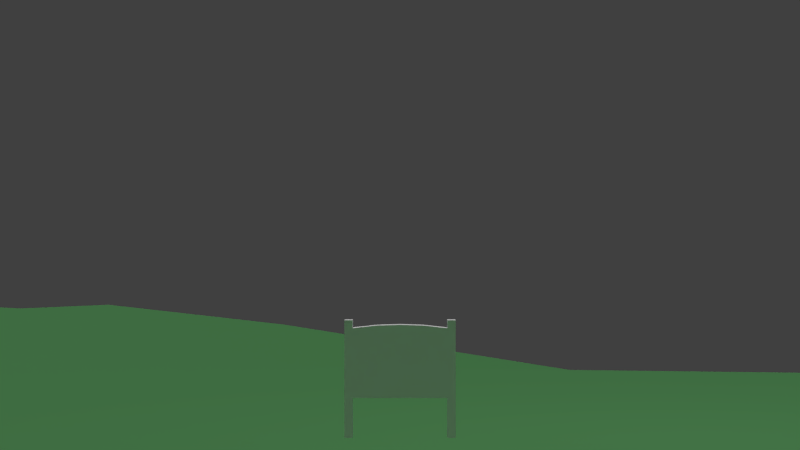 # Source: untitled.blend  (saved by Blender 2.73.0; exported with 4.5.12 LTS)
import bpy
from mathutils import Matrix  # noqa: F401  (used for matrix-valued properties, if any)

bpy.ops.wm.read_factory_settings(use_empty=True)
scene = bpy.context.scene
scene.name = 'Scene'

# ---- collections
col_collection_1 = bpy.data.collections.new('Collection 1'); scene.collection.children.link(col_collection_1)
col_collection_2 = bpy.data.collections.new('Collection 2'); scene.collection.children.link(col_collection_2)

# ---- materials (node trees are filled in below, after node groups)
mat_water = bpy.data.materials.new('Water')
mat_water.alpha_threshold = 0.0
mat_water.use_transparent_shadow = False
mat_water.diffuse_color = (0.0, 0.5763, 0.8, 1.0)
mat_water.roughness = 0.5
mat_water.specular_intensity = 0.0
mat_island = bpy.data.materials.new('Island')
mat_island.alpha_threshold = 0.0
mat_island.use_transparent_shadow = False
mat_island.diffuse_color = (0.131, 0.402, 0.1422, 1.0)
mat_island.roughness = 0.5
mat_island.specular_intensity = 0.0
mat_sign = bpy.data.materials.new('Sign')
mat_sign.alpha_threshold = 0.0
mat_sign.use_transparent_shadow = False
mat_sign.diffuse_color = (1.0, 1.0, 1.0, 1.0)
mat_sign.roughness = 0.5

# ---- material node trees

# ---- world
world_world = bpy.data.worlds.new('World'); scene.world = world_world
world_world.color = (0.05088, 0.05088, 0.05088)
world_world.use_sun_shadow = False
world_world.sun_shadow_jitter_overblur = 0.0
world_world.cycles.sampling_method = 'MANUAL'
world_world.cycles.sample_map_resolution = 256

# ---- cameras
cam_camera = bpy.data.cameras.new('Camera')
cam_camera.clip_end = 100.0
cam_camera.lens = 35.0
cam_camera.sensor_width = 32.0
cam_camera.sensor_height = 18.0
cam_camera.ortho_scale = 7.314
cam_camera.dof.focus_distance = 0.0
cam_camera.dof.aperture_fstop = 128.0

# ---- lights
light_sun = bpy.data.lights.new('Sun', 'SUN')
light_sun.transmission_factor = 0.0
light_sun.angle = 0.1993
light_sun.energy = 1.0
light_sun.shadow_buffer_clip_start = 0.5
light_sun.shadow_soft_size = 0.1
light_sun.shadow_cascade_max_distance = 1000.0
light_sun.cycles.use_multiple_importance_sampling = False
light_lamp = bpy.data.lights.new('Lamp', 'POINT')
light_lamp.transmission_factor = 0.0
light_lamp.cutoff_distance = 30.0
light_lamp.energy = 100.0
light_lamp.shadow_buffer_clip_start = 1.001
light_lamp.shadow_soft_size = 0.1
light_lamp.shadow_maximum_resolution = 0.006
light_lamp.use_absolute_resolution = True
light_lamp.cycles.use_multiple_importance_sampling = False

# ---- meshes
me_water = bpy.data.meshes.new('Water')
me_water.from_pydata([(-3.608e+04, -3.608e+04, -52.01), (3.608e+04, -3.608e+04, -52.01), (-3.608e+04, 3.608e+04, -52.01), (3.608e+04, 3.608e+04, -52.01), (-3.608e+04, 8.128e-05, -52.01), (4.064e-05, -3.608e+04, -52.01), (3.608e+04, 8.128e-05, -52.01), (4.064e-05, 3.608e+04, -52.01), (4.064e-05, 8.128e-05, -52.01), (-3.608e+04, -1.804e+04, -52.01), (1.804e+04, -3.608e+04, -52.01), (3.608e+04, 1.804e+04, -52.01), (-1.804e+04, 3.608e+04, -52.01), (-3.608e+04, 1.804e+04, -52.01), (-1.804e+04, -3.608e+04, -52.01), (3.608e+04, -1.804e+04, -52.01), (1.804e+04, 3.608e+04, -52.01), (4.064e-05, 1.804e+04, -52.01), (4.064e-05, -1.804e+04, -52.01), (-1.804e+04, 8.128e-05, -52.01), (1.804e+04, 8.128e-05, -52.01), (1.804e+04, -1.804e+04, -52.01), (-1.804e+04, -1.804e+04, -52.01), (-1.804e+04, 1.804e+04, -52.01), (1.804e+04, 1.804e+04, -52.01)], [], [(24, 11, 3, 16), (23, 17, 7, 12), (22, 18, 8, 19), (21, 15, 6, 20), (18, 21, 20, 8), (5, 10, 21, 18), (10, 1, 15, 21), (9, 22, 19, 4), (0, 14, 22, 9), (14, 5, 18, 22), (13, 23, 12, 2), (4, 19, 23, 13), (19, 8, 17, 23), (17, 24, 16, 7), (8, 20, 24, 17), (20, 6, 11, 24)])
me_water.materials.append(mat_water)
me_water.use_remesh_preserve_volume = False
me_water.use_remesh_preserve_attributes = False
me_water.use_mirror_vertex_groups = False
me_water.update()
me_island = bpy.data.meshes.new('Island')
me_island.from_pydata([(-300.0, -300.0, -54.62), (-233.3, -300.0, -54.62), (-166.7, -300.0, -54.62), (-100.0, -300.0, -54.62), (-33.33, -300.0, -54.62), (33.33, -300.0, -54.62), (100.0, -300.0, -54.62), (166.7, -300.0, -54.62), (233.3, -300.0, -54.62), (300.0, -300.0, -54.62), (-300.0, -233.3, -54.62), (-233.3, -233.3, -31.83), (-166.7, -233.3, -31.83), (-100.0, -233.3, -31.83), (-33.33, -233.3, -31.83), (33.33, -233.3, -31.83), (100.0, -233.3, -31.83), (166.7, -233.3, -31.83), (233.3, -233.3, -31.83), (300.0, -233.3, -54.62), (-300.0, -166.7, -54.62), (-233.3, -166.7, -31.83), (-166.7, -166.7, -14.38), (-100.0, -166.7, -14.38), (-33.33, -166.7, -10.41), (33.33, -166.7, -10.39), (100.0, -166.7, -33.12), (166.7, -166.7, -16.27), (233.3, -166.7, -31.83), (300.0, -166.7, -54.62), (-300.0, -100.0, -54.62), (-233.3, -100.0, -31.83), (-166.7, -100.0, -14.38), (-100.0, -100.0, -3.735), (-33.33, -100.0, 7.292), (33.33, -100.0, 5.127), (100.0, -100.0, -27.06), (166.7, -100.0, -18.12), (233.3, -100.0, -31.83), (300.0, -100.0, -54.62), (-300.0, -33.33, -54.62), (-233.3, -33.33, -31.83), (-166.7, -33.33, -14.38), (-100.0, -33.33, -3.789), (-33.33, -33.33, 1.621), (33.33, -33.33, 2.301), (100.0, -33.33, -33.94), (166.7, -33.33, -18.84), (233.3, -33.33, -39.1), (300.0, -33.33, -54.62), (-300.0, 33.33, -54.62), (-233.3, 33.33, -32.86), (-166.7, 33.33, -19.49), (-100.0, 33.33, -7.919), (-33.33, 33.33, -5.061), (33.33, 33.33, -8.835), (100.0, 36.96, -38.09), (166.7, 48.39, -23.8), (233.3, 36.14, -34.42), (300.0, 33.33, -54.62), (-300.0, 100.0, -55.5), (-233.3, 100.0, -42.46), (-166.7, 100.0, -9.873), (-100.0, 100.0, -4.418), (-33.33, 100.0, -7.919), (33.33, 100.0, -20.06), (100.0, 114.6, -25.18), (166.7, 137.7, -27.64), (233.3, 112.8, -35.41), (300.0, 100.0, -54.62), (-300.0, 166.7, -57.51), (-233.3, 166.7, -48.87), (-166.7, 166.7, -30.77), (-100.0, 166.7, -10.02), (-33.33, 166.7, -19.49), (33.33, 166.7, -14.38), (100.0, 170.5, -15.04), (166.7, 181.7, -19.56), (233.3, 169.5, -32.51), (300.0, 166.7, -54.62), (-300.0, 233.3, -55.5), (-233.3, 233.3, -42.46), (-166.7, 233.3, -48.87), (-100.0, 233.3, -42.46), (-33.33, 233.3, -32.86), (33.33, 233.3, -31.83), (100.0, 233.3, -31.83), (166.7, 233.3, -31.83), (233.3, 233.3, -31.83), (300.0, 233.3, -54.62), (-300.0, 300.0, -54.62), (-233.3, 300.0, -55.5), (-166.7, 300.0, -57.51), (-100.0, 300.0, -55.5), (-33.33, 300.0, -54.62), (33.33, 300.0, -54.62), (100.0, 300.0, -54.62), (166.7, 300.0, -54.62), (233.3, 300.0, -54.62), (300.0, 300.0, -54.62), (66.67, -166.7, -23.37), (133.3, -166.7, -27.08), (33.33, -133.3, -1.217), (100.0, -133.3, -35.92), (66.67, -100.0, -11.12), (166.7, -133.3, -19.0), (133.3, -100.0, -25.93), (33.33, -66.67, 8.0), (100.0, -66.67, -19.39), (66.67, -33.33, -19.39), (166.7, -66.67, -16.17), (133.3, -33.33, -29.87), (33.33, 1.144e-05, -0.4351), (100.0, 1.814, -23.96), (66.67, 35.15, -27.05), (166.7, 7.527, -17.58), (133.3, 42.67, -33.09), (33.33, 66.67, -14.01), (100.0, 75.8, -38.09), (66.67, 107.3, -24.31), (166.7, 93.07, -32.69), (133.3, 126.2, -25.55), (133.3, 84.44, -35.98), (66.67, 71.24, -28.23), (133.3, 4.67, -23.74), (66.67, 0.9071, -14.97), (133.3, -66.67, -20.46), (66.67, -66.67, -6.859), (133.3, -133.3, -30.97), (66.67, -133.3, -20.13)], [], [(0, 1, 11, 10), (1, 2, 12, 11), (2, 3, 13, 12), (3, 4, 14, 13), (4, 5, 15, 14), (5, 6, 16, 15), (6, 7, 17, 16), (7, 8, 18, 17), (8, 9, 19, 18), (10, 11, 21, 20), (11, 12, 22, 21), (12, 13, 23, 22), (13, 14, 24, 23), (14, 15, 25, 24), (15, 16, 26, 100, 25), (16, 17, 27, 101, 26), (17, 18, 28, 27), (18, 19, 29, 28), (20, 21, 31, 30), (21, 22, 32, 31), (22, 23, 33, 32), (23, 24, 34, 33), (24, 25, 102, 35, 34), (129, 103, 36, 104), (128, 105, 37, 106), (27, 28, 38, 37, 105), (28, 29, 39, 38), (30, 31, 41, 40), (31, 32, 42, 41), (32, 33, 43, 42), (33, 34, 44, 43), (34, 35, 107, 45, 44), (127, 108, 46, 109), (126, 110, 47, 111), (37, 38, 48, 47, 110), (38, 39, 49, 48), (40, 41, 51, 50), (41, 42, 52, 51), (42, 43, 53, 52), (43, 44, 54, 53), (44, 45, 112, 55, 54), (125, 113, 56, 114), (124, 115, 57, 116), (47, 48, 58, 57, 115), (48, 49, 59, 58), (50, 51, 61, 60), (51, 52, 62, 61), (52, 53, 63, 62), (53, 54, 64, 63), (54, 55, 117, 65, 64), (123, 118, 66, 119), (122, 120, 67, 121), (57, 58, 68, 67, 120), (58, 59, 69, 68), (60, 61, 71, 70), (61, 62, 72, 71), (62, 63, 73, 72), (63, 64, 74, 73), (64, 65, 75, 74), (65, 119, 66, 76, 75), (66, 121, 67, 77, 76), (67, 68, 78, 77), (68, 69, 79, 78), (70, 71, 81, 80), (71, 72, 82, 81), (72, 73, 83, 82), (73, 74, 84, 83), (74, 75, 85, 84), (75, 76, 86, 85), (76, 77, 87, 86), (77, 78, 88, 87), (78, 79, 89, 88), (80, 81, 91, 90), (81, 82, 92, 91), (82, 83, 93, 92), (83, 84, 94, 93), (84, 85, 95, 94), (85, 86, 96, 95), (86, 87, 97, 96), (87, 88, 98, 97), (88, 89, 99, 98), (118, 122, 121, 66), (56, 116, 122, 118), (116, 57, 120, 122), (117, 123, 119, 65), (55, 114, 123, 117), (114, 56, 118, 123), (113, 124, 116, 56), (46, 111, 124, 113), (111, 47, 115, 124), (112, 125, 114, 55), (45, 109, 125, 112), (109, 46, 113, 125), (108, 126, 111, 46), (36, 106, 126, 108), (106, 37, 110, 126), (107, 127, 109, 45), (35, 104, 127, 107), (104, 36, 108, 127), (103, 128, 106, 36), (26, 101, 128, 103), (101, 27, 105, 128), (102, 129, 104, 35), (25, 100, 129, 102), (100, 26, 103, 129)])
me_island.polygons.foreach_set('use_smooth', [True] * 105)
me_island.materials.append(mat_island)
me_island.use_remesh_preserve_volume = False
me_island.use_remesh_preserve_attributes = False
me_island.use_mirror_vertex_groups = False
me_island.update()
me_sign = bpy.data.meshes.new('Sign')
me_sign.from_pydata([(-0.54, -0.04862, -0.3643), (-0.54, 0.04862, -0.3643), (-0.54, -0.04862, 0.4277), (-0.54, 0.04862, 0.4277), (-0.27, 0.04862, 0.4575), (-0.27, 0.04862, -0.3643), (-0.27, -0.04862, 0.4575), (-0.27, -0.04862, -0.3643), (-0.6327, -0.04862, -0.3643), (-0.6327, 0.04862, -0.3643), (-0.6327, -0.04862, 0.4277), (-0.6327, 0.04862, 0.4277), (-0.54, -0.04862, 0.5187), (-0.54, 0.04862, 0.5187), (-0.6327, -0.04862, 0.5187), (-0.6327, 0.04862, 0.5187), (-0.54, -0.04862, -0.8193), (-0.54, 0.04862, -0.8193), (-0.6327, -0.04862, -0.8193), (-0.6327, 0.04862, -0.8193), (0.54, -0.04862, -0.3643), (0.54, 0.04862, -0.3643), (0.54, -0.04862, 0.4277), (0.54, 0.04862, 0.4277), (0.27, 0.04862, 0.4575), (-1.571e-08, 0.04862, 0.4662), (-1.571e-08, 0.04862, -0.3643), (0.27, 0.04862, -0.3643), (-1.571e-08, -0.04862, 0.4662), (0.27, -0.04862, 0.4575), (0.27, -0.04862, -0.3643), (-1.571e-08, -0.04862, -0.3643), (0.6328, -0.04862, -0.3643), (0.6328, 0.04862, -0.3643), (0.6328, -0.04862, 0.4277), (0.6328, 0.04862, 0.4277), (0.54, -0.04862, 0.5187), (0.54, 0.04862, 0.5187), (0.6328, -0.04862, 0.5187), (0.6328, 0.04862, 0.5187), (0.54, -0.04862, -0.8193), (0.54, 0.04862, -0.8193), (0.6328, -0.04862, -0.8193), (0.6328, 0.04862, -0.8193)], [], [(0, 8, 18, 16), (6, 2, 0, 7), (6, 4, 3, 2), (28, 25, 4, 6), (0, 1, 5, 7), (7, 5, 26, 31), (28, 6, 7, 31), (3, 4, 5, 1), (4, 25, 26, 5), (10, 11, 9, 8), (3, 1, 9, 11), (10, 2, 12, 14), (0, 2, 10, 8), (12, 13, 15, 14), (3, 11, 15, 13), (11, 10, 14, 15), (2, 3, 13, 12), (17, 16, 18, 19), (9, 1, 17, 19), (8, 9, 19, 18), (1, 0, 16, 17), (20, 40, 42, 32), (29, 30, 20, 22), (29, 22, 23, 24), (28, 29, 24, 25), (20, 30, 27, 21), (30, 31, 26, 27), (28, 31, 30, 29), (23, 21, 27, 24), (24, 27, 26, 25), (34, 32, 33, 35), (23, 35, 33, 21), (34, 38, 36, 22), (20, 32, 34, 22), (36, 38, 39, 37), (23, 37, 39, 35), (35, 39, 38, 34), (22, 36, 37, 23), (41, 43, 42, 40), (33, 43, 41, 21), (32, 42, 43, 33), (21, 41, 40, 20)])
_uv = me_sign.uv_layers.new(name='UVMap')
_uv.uv.foreach_set('vector', [0.4634, 0.33, 0.5, 0.33, 0.5, 0.5, 0.4634, 0.5, 0.3567, 0.02289, 0.4634, 0.03401, 0.4634, 0.33, 0.3567, 0.33, 0.3112, 0.8027, 0.4149, 0.8027, 0.4149, 0.9036, 0.3112, 0.9036, 0.3112, 0.7018, 0.4149, 0.7018, 0.4149, 0.8027, 0.3112, 0.8027, 0.3112, 0.9036, 0.2074, 0.9036, 0.2074, 0.8027, 0.3112, 0.8027, 0.3112, 0.8027, 0.2074, 0.8027, 0.2074, 0.7018, 0.3112, 0.7018, 0.25, 0.01962, 0.3567, 0.02289, 0.3567, 0.33, 0.25, 0.33, 0.9634, 0.466, 0.8567, 0.4771, 0.8567, 0.17, 0.9634, 0.17, 0.8567, 0.4771, 0.75, 0.4804, 0.75, 0.17, 0.8567, 0.17, 7.948e-09, 0.534, 0.1037, 0.534, 0.1037, 0.83, 5.961e-08, 0.83, 0.9634, 0.466, 0.9634, 0.17, 1.0, 0.17, 1.0, 0.466, 0.5, 0.03401, 0.4634, 0.03401, 0.4634, 0.0, 0.5, 0.0, 0.4634, 0.33, 0.4634, 0.03401, 0.5, 0.03401, 0.5, 0.33, 0.659, 0.5981, 0.659, 0.5, 0.6956, 0.5, 0.6956, 0.5981, 0.9634, 0.466, 1.0, 0.466, 1.0, 0.5, 0.9634, 0.5, 0.1037, 0.534, 7.948e-09, 0.534, 0.0, 0.5, 0.1037, 0.5, 0.6949, 0.5981, 0.6949, 0.6962, 0.659, 0.6962, 0.659, 0.5981, 0.6956, 0.6962, 0.6956, 0.5981, 0.7323, 0.5981, 0.7323, 0.6962, 1.0, 0.17, 0.9634, 0.17, 0.9634, 3.007e-08, 1.0, 6.014e-08, 5.961e-08, 0.83, 0.1037, 0.83, 0.1037, 1.0, 9.14e-08, 1.0, 0.6223, 0.67, 0.5186, 0.67, 0.5186, 0.5, 0.6223, 0.5, 0.03665, 0.33, 0.03665, 0.5, 4.769e-08, 0.5, 3.179e-08, 0.33, 0.1433, 0.02289, 0.1433, 0.33, 0.03665, 0.33, 0.03665, 0.03401, 0.3112, 0.6009, 0.3112, 0.5, 0.4149, 0.5, 0.4149, 0.6009, 0.3112, 0.7018, 0.3112, 0.6009, 0.4149, 0.6009, 0.4149, 0.7018, 0.3112, 0.5, 0.3112, 0.6009, 0.2074, 0.6009, 0.2074, 0.5, 0.3112, 0.6009, 0.3112, 0.7018, 0.2074, 0.7018, 0.2074, 0.6009, 0.25, 0.01962, 0.25, 0.33, 0.1433, 0.33, 0.1433, 0.02289, 0.5366, 0.466, 0.5366, 0.17, 0.6433, 0.17, 0.6433, 0.4771, 0.6433, 0.4771, 0.6433, 0.17, 0.75, 0.17, 0.75, 0.4804, 0.1037, 0.966, 0.1037, 0.67, 0.2074, 0.67, 0.2074, 0.966, 0.5366, 0.466, 0.5, 0.466, 0.5, 0.17, 0.5366, 0.17, 0.0, 0.03401, 0.0, 3.007e-08, 0.03665, 3.007e-08, 0.03665, 0.03401, 0.03665, 0.33, 3.179e-08, 0.33, 0.0, 0.03401, 0.03665, 0.03401, 0.659, 0.5981, 0.6223, 0.5981, 0.6223, 0.5, 0.659, 0.5, 0.5366, 0.466, 0.5366, 0.5, 0.5, 0.5, 0.5, 0.466, 0.2074, 0.966, 0.2074, 1.0, 0.1037, 1.0, 0.1037, 0.966, 0.659, 0.6962, 0.623, 0.6962, 0.623, 0.5981, 0.659, 0.5981, 0.7323, 0.5981, 0.6956, 0.5981, 0.6956, 0.5, 0.7323, 0.5, 0.5, 0.17, 0.5, 0.0, 0.5366, 3.007e-08, 0.5366, 0.17, 0.1037, 0.67, 0.1037, 0.5, 0.2074, 0.5, 0.2074, 0.67, 0.5186, 0.5, 0.5186, 0.67, 0.4149, 0.67, 0.4149, 0.5])
me_sign.materials.append(mat_sign)
me_sign.use_remesh_preserve_volume = False
me_sign.use_remesh_preserve_attributes = False
me_sign.use_mirror_vertex_groups = False
me_sign.update()

# ---- objects
ob_sun = bpy.data.objects.new('Sun', light_sun)
ob_water = bpy.data.objects.new('Water', me_water)
ob_island = bpy.data.objects.new('Island', me_island)
ob_lamp = bpy.data.objects.new('Lamp', light_lamp)
ob_camera = bpy.data.objects.new('Camera', cam_camera)
ob_sign = bpy.data.objects.new('Sign', me_sign)

# ---- transforms, parenting, visibility, modifiers, constraints
ob_sun.location = (-50.62, -115.3, 107.6)
ob_sun.lineart.crease_threshold = 0.0
ob_water.location = (0.0, 0.0, 0.0)
ob_water.lineart.crease_threshold = 0.0
ob_island.location = (0.0, 0.0, 0.0)
ob_island.lineart.crease_threshold = 0.0
_m = ob_island.modifiers.new('Triangulate', 'TRIANGULATE')
_m.quad_method = 'BEAUTY'
ob_lamp.location = (4.076, 1.005, 5.904)
ob_lamp.rotation_euler = (0.6503, 0.05522, 1.866)
ob_lamp.lock_rotations_4d = False
ob_lamp.empty_display_type = 'ARROWS'
ob_lamp.color = (0.0, 0.0, 0.0, 0.0)
ob_lamp.lineart.crease_threshold = 0.0
ob_camera.location = (0.0, -10.0, 1.6)
ob_camera.rotation_euler = (1.571, 0.0, 0.0)
ob_camera.lock_location = (True, True, True)
ob_camera.lock_rotation = (True, True, True)
ob_camera.lock_rotations_4d = False
ob_camera.empty_display_type = 'ARROWS'
ob_camera.color = (0.0, 0.0, 0.0, 0.0)
ob_camera.display_type = 'WIRE'
ob_camera.lineart.crease_threshold = 0.0
ob_sign.location = (0.0, 0.0, 0.0)
ob_sign.lineart.crease_threshold = 0.0

# ---- collection membership
col_collection_1.objects.link(ob_sun)
col_collection_1.objects.link(ob_water)
col_collection_1.objects.link(ob_island)
col_collection_1.objects.link(ob_lamp)
col_collection_1.objects.link(ob_camera)
col_collection_2.objects.link(ob_sign)

# ---- scene / render settings (as saved in the file)
scene.camera = ob_camera
scene.frame_start = 1; scene.frame_end = 250; scene.frame_set(2)
scene.render.engine = 'BLENDER_EEVEE_NEXT'
scene.render.dither_intensity = 0.0
scene.cycles.use_denoising = False
scene.cycles.samples = 10
scene.cycles.sampling_pattern = 'TABULATED_SOBOL'
scene.cycles.light_sampling_threshold = 0.0
scene.cycles.use_adaptive_sampling = False
scene.cycles.use_light_tree = False
scene.cycles.blur_glossy = 0.0
scene.cycles.pixel_filter_type = 'GAUSSIAN'
scene.cycles.sample_clamp_indirect = 0.0
scene.view_settings.view_transform = 'Standard'
bpy.context.view_layer.update()
